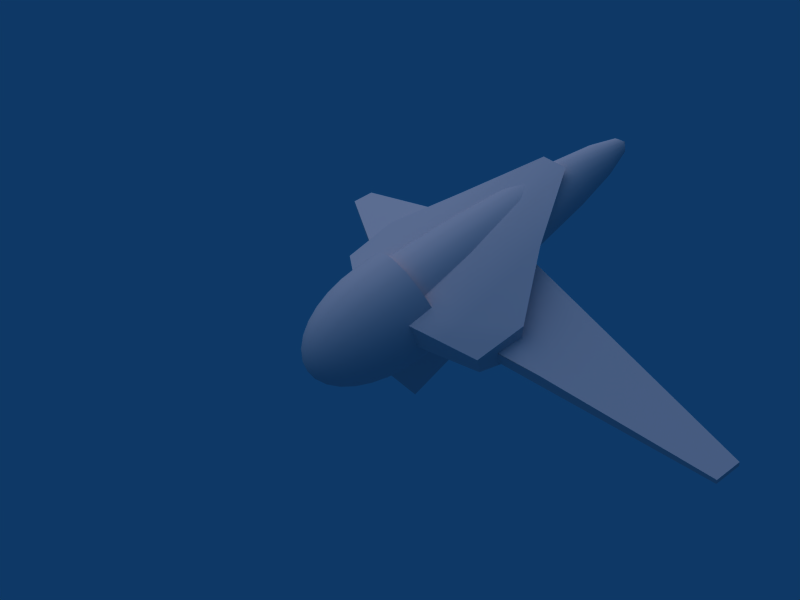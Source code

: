# Source: Banshee.blend  (saved by Blender 2.49.2; exported with 4.5.12 LTS)
import bpy
from mathutils import Matrix  # noqa: F401  (used for matrix-valued properties, if any)

bpy.ops.wm.read_factory_settings(use_empty=True)
scene = bpy.context.scene
scene.name = 'Scene'

# ---- collections
col_collection_1 = bpy.data.collections.new('Collection 1'); scene.collection.children.link(col_collection_1)

# ---- materials (node trees are filled in below, after node groups)
mat_bansheepylon = bpy.data.materials.new('BansheePylon')
mat_bansheepylon.alpha_threshold = 0.0
mat_bansheepylon.diffuse_color = (0.9722, 0.8, 0.8, 1.0)
mat_bansheepylon.roughness = 0.5
mat_bansheepylon.specular_intensity = 0.3837
mat_bansheepylon.line_color = (0.0, 0.0, 0.0, 1.0)
mat_bansheebody = bpy.data.materials.new('BansheeBody')
mat_bansheebody.alpha_threshold = 0.0
mat_bansheebody.diffuse_color = (0.9722, 0.8, 0.8, 1.0)
mat_bansheebody.roughness = 0.5
mat_bansheebody.specular_intensity = 0.3837
mat_bansheebody.line_color = (0.0, 0.0, 0.0, 1.0)
mat_bansheewings = bpy.data.materials.new('BansheeWings')
mat_bansheewings.alpha_threshold = 0.0
mat_bansheewings.diffuse_color = (0.9722, 0.8, 0.8, 1.0)
mat_bansheewings.roughness = 0.5
mat_bansheewings.specular_intensity = 0.3837
mat_bansheewings.line_color = (0.0, 0.0, 0.0, 1.0)

# ---- material node trees

# ---- world
world_world = bpy.data.worlds.new('World'); scene.world = world_world
world_world.color = (0.05656, 0.2208, 0.4)
world_world.use_sun_shadow = False
world_world.sun_shadow_jitter_overblur = 0.0
world_world.cycles.sampling_method = 'MANUAL'
world_world.cycles.sample_map_resolution = 256

# ---- cameras
cam_camera_002 = bpy.data.cameras.new('Camera.002')
cam_camera_002.passepartout_alpha = 0.2
cam_camera_002.clip_end = 100.0
cam_camera_002.lens = 35.0
cam_camera_002.show_passepartout = False
cam_camera_002.show_safe_areas = True
cam_camera_002.dof.focus_distance = 0.0
cam_camera_002.dof.aperture_fstop = 128.0

# ---- lights
light_lamp_001 = bpy.data.lights.new('Lamp.001', 'SUN')
light_lamp_001.transmission_factor = 0.0
light_lamp_001.angle = 1.571
light_lamp_001.energy = 1.0
light_lamp_001.shadow_buffer_clip_start = 0.5
light_lamp_001.shadow_soft_size = 1.0
light_lamp_001.shadow_cascade_max_distance = 1000.0
light_lamp_001.cycles.use_multiple_importance_sampling = False

# ---- meshes
me_bansheepylon = bpy.data.meshes.new('BansheePylon')
me_bansheepylon.from_pydata([(-0.2351, -0.08309, -0.6516), (-0.03137, -0.9241, -0.2912), (0.03137, -0.9241, -0.2912), (0.2351, -0.08309, -0.6516), (-0.06317, -0.08309, 0.635), (-0.03137, -0.7656, 0.1186), (0.03137, -0.7656, 0.1186), (0.06317, -0.08309, 0.635), (-0.03137, -0.9241, -0.2912), (-0.03137, -0.9241, -0.2912), (-0.03137, -0.7656, 0.1186), (-0.03137, -0.7656, 0.1186), (0.03137, -0.7656, 0.1186), (0.03137, -0.7656, 0.1186), (0.03137, -0.9241, -0.2912), (0.06317, -0.08309, 0.635), (0.06317, -0.08309, 0.635), (0.2351, -0.08309, -0.6516), (0.2351, -0.08309, -0.6516), (-0.2351, -0.08309, -0.6516), (0.03137, -0.9241, -0.2912), (-0.06317, -0.08309, 0.635), (-0.2351, -0.08309, -0.6516), (-0.06317, -0.08309, 0.635)], [], [(4, 0, 3), (4, 3, 7), (2, 18, 6), (6, 18, 16), (1, 13, 5), (1, 14, 13), (22, 11, 23), (22, 9, 11), (21, 12, 15), (21, 10, 12), (19, 20, 8), (19, 17, 20)])
me_bansheepylon.polygons.foreach_set('use_smooth', [True] * 12)
_uv = me_bansheepylon.uv_layers.new(name='UVTex')
_uv.uv.foreach_set('vector', [0.6266, 0.828, 0.04059, 0.9063, 0.04059, 0.6922, 0.6266, 0.828, 0.04059, 0.6922, 0.6266, 0.7488, 0.9699, 0.235, 0.5148, 0.03094, 0.8819, 0.4515, 0.8819, 0.4515, 0.5148, 0.03094, 0.5148, 0.7217, 0.9701, 0.7901, 0.9413, 0.9919, 0.9701, 0.9919, 0.9701, 0.7901, 0.9413, 0.7901, 0.9413, 0.9919, 0.5148, 0.03094, 0.1478, 0.4515, 0.5148, 0.7217, 0.5148, 0.03094, 0.0597, 0.235, 0.1478, 0.4515, 0.4003, 0.9276, 0.01375, 0.9785, 0.4015, 0.9848, 0.4003, 0.9276, 0.0125, 0.9276, 0.01375, 0.9785, 0.9413, 0.9932, 0.5461, 0.8781, 0.5461, 0.9331, 0.9413, 0.9932, 0.9413, 0.7901, 0.5461, 0.8781])
me_bansheepylon.materials.append(mat_bansheepylon)
me_bansheepylon.use_remesh_preserve_volume = False
me_bansheepylon.use_remesh_preserve_attributes = False
me_bansheepylon.use_mirror_vertex_groups = False
me_bansheepylon.update()
me_bansheebody = bpy.data.meshes.new('BansheeBody')
me_bansheebody.from_pydata([(-0.07088, 0.2575, 1.928), (-0.3326, -0.0947, -0.7093), (-0.0721, -0.1647, -1.008), (-0.1414, -0.1877, -0.9635), (-0.2053, -0.2052, -0.8943), (-0.2613, -0.2164, -0.8027), (-0.3073, -0.2209, -0.6925), (-0.3414, -0.2185, -0.5676), (-0.3625, -0.2093, -0.4331), (-0.3696, -0.1937, -0.2939), (-0.368, -0.1694, -0.1171), (-0.3101, -0.1555, -0.1934), (-0.2791, -0.06021, 0.4229), (-0.2373, 0.02932, 0.9623), (-0.1865, 0.1096, 1.404), (-0.1284, 0.1776, 1.731), (-0.06548, 0.2306, 1.931), (-0.05012, 0.2078, 1.934), (-0.09831, 0.1329, 1.737), (-0.1427, 0.0447, 1.413), (-0.1817, -0.0533, 0.9733), (-0.2136, -0.1574, 0.4358), (-0.2373, -0.2635, -0.179), (-0.2817, -0.2975, -0.09997), (-0.2828, -0.3223, -0.2768), (-0.2774, -0.3355, -0.4162), (-0.2613, -0.3373, -0.5518), (-0.2352, -0.3278, -0.6782), (-0.2, -0.3073, -0.7906), (-0.1571, -0.2766, -0.8847), (-0.1082, -0.2369, -0.9569), (-0.05518, -0.1898, -1.004), (-0.02986, -0.2065, -1.002), (-0.05858, -0.2698, -0.9525), (-0.08504, -0.3244, -0.8783), (-0.1082, -0.3681, -0.7825), (-0.1273, -0.3993, -0.6686), (-0.1414, -0.4167, -0.5412), (-0.1501, -0.4197, -0.405), (-0.1531, -0.4083, -0.2653), (-0.1524, -0.3831, -0.08855), (-0.1284, -0.3356, -0.1694), (-0.1156, -0.2223, 0.4445), (-0.09831, -0.1085, 0.9806), (-0.07724, 0.001326, 1.418), (-0.0532, 0.103, 1.741), (-0.02712, 0.1926, 1.936), (8.583e-08, 0.1872, 1.937), (2.481e-08, 0.0925, 1.743), (1.78e-09, -0.0139, 1.42), (-5.066e-08, -0.1279, 0.9832), (-7.654e-09, -0.2451, 0.4475), (-8.531e-08, -0.3609, -0.166), (-8.134e-08, -0.4132, -0.08454), (-2.051e-07, -0.4384, -0.2613), (-1.683e-07, -0.4493, -0.401), (-1.668e-07, -0.4446, -0.5375), (-1.049e-07, -0.4244, -0.6653), (-1.729e-07, -0.3894, -0.7796), (-1.262e-07, -0.3412, -0.8761), (-1.254e-07, -0.2814, -0.951), (-8.978e-08, -0.2124, -1.001), (0.02986, -0.2065, -1.002), (0.05858, -0.2698, -0.9525), (0.08504, -0.3244, -0.8783), (0.1082, -0.3681, -0.7825), (0.1273, -0.3993, -0.6686), (0.1414, -0.4167, -0.5412), (0.1501, -0.4197, -0.405), (0.1531, -0.4083, -0.2653), (0.1524, -0.3831, -0.08855), (0.1284, -0.3356, -0.1694), (0.1156, -0.2223, 0.4445), (0.09831, -0.1085, 0.9806), (0.07724, 0.001326, 1.418), (0.0532, 0.103, 1.741), (0.02712, 0.1926, 1.936), (0.05012, 0.2078, 1.934), (0.09831, 0.1329, 1.737), (0.1427, 0.0447, 1.413), (0.1817, -0.0533, 0.9733), (0.2136, -0.1574, 0.4358), (0.2373, -0.2635, -0.179), (0.2817, -0.2975, -0.09997), (0.2828, -0.3223, -0.2768), (0.2774, -0.3355, -0.4162), (0.2613, -0.3373, -0.5518), (0.2352, -0.3278, -0.6782), (0.2, -0.3073, -0.7906), (0.1571, -0.2766, -0.8847), (0.1082, -0.2369, -0.9569), (0.05518, -0.1898, -1.004), (0.0721, -0.1647, -1.008), (0.1414, -0.1877, -0.9635), (0.2053, -0.2052, -0.8943), (0.2613, -0.2164, -0.8027), (0.3073, -0.2209, -0.6925), (0.3414, -0.2185, -0.5676), (0.3625, -0.2093, -0.4331), (0.3696, -0.1937, -0.2939), (0.368, -0.1694, -0.1171), (0.3101, -0.1555, -0.1934), (0.2791, -0.06021, 0.4229), (0.2373, 0.02932, 0.9623), (0.1865, 0.1096, 1.404), (0.1284, 0.1776, 1.731), (0.06548, 0.2306, 1.931), (0.07088, 0.2575, 1.928), (0.139, 0.2303, 1.724), (0.2018, 0.1862, 1.394), (0.2569, 0.1268, 0.9493), (0.3021, 0.05438, 0.4077), (0.3356, -0.02821, -0.2103), (0.3983, -0.01835, -0.1372), (0.4, -0.04197, -0.3142), (0.3923, -0.06048, -0.4529), (0.3696, -0.07829, -0.5863), (0.3326, -0.0947, -0.7093), (0.2828, -0.1091, -0.8171), (0.2222, -0.1209, -0.9055), (0.1531, -0.1297, -0.9712), (0.07804, -0.1351, -1.012), (0.0721, -0.1055, -1.016), (0.1414, -0.0716, -0.979), (0.2053, -0.03659, -0.9168), (0.2613, -0.001797, -0.8314), (0.3073, 0.03146, -0.7261), (0.3414, 0.06189, -0.6051), (0.3625, 0.08833, -0.4728), (0.3696, 0.1098, -0.3344), (0.368, 0.1327, -0.1574), (0.3101, 0.09911, -0.2272), (0.2791, 0.169, 0.3924), (0.2373, 0.2242, 0.9364), (0.1865, 0.2627, 1.384), (0.1284, 0.2831, 1.717), (0.06548, 0.2844, 1.924), (0.05012, 0.3072, 1.921), (0.09831, 0.3278, 1.711), (0.1427, 0.3277, 1.375), (0.1817, 0.3068, 0.9254), (0.2136, 0.2661, 0.3795), (0.2373, 0.2071, -0.2416), (0.2817, 0.2608, -0.1745), (0.2828, 0.2384, -0.3516), (0.2774, 0.2145, -0.4896), (0.2613, 0.1807, -0.6209), (0.2352, 0.1384, -0.7404), (0.2, 0.08916, -0.8435), (0.1571, 0.03487, -0.9263), (0.1082, -0.02237, -0.9855), (0.05518, -0.08037, -1.019), (0.02986, -0.0636, -1.021), (0.05858, 0.01052, -0.9899), (0.08504, 0.08262, -0.9327), (0.1082, 0.1499, -0.8516), (0.1273, 0.2099, -0.7499), (0.1414, 0.2601, -0.6315), (0.1501, 0.2988, -0.5009), (0.1531, 0.3243, -0.3631), (0.1524, 0.3464, -0.1859), (0.1284, 0.2792, -0.2512), (0.1156, 0.331, 0.3709), (0.09831, 0.362, 0.918), (0.07724, 0.371, 1.369), (0.0532, 0.3576, 1.707), (0.02712, 0.3224, 1.919), (9.124e-08, 0.3278, 1.918), (1.006e-07, 0.3681, 1.706), (9.381e-08, 0.3863, 1.367), (1.009e-07, 0.3814, 0.9155), (7.896e-08, 0.3538, 0.3678), (9.875e-08, 0.3045, -0.2546), (6.39e-08, 0.3765, -0.1899), (5.714e-08, 0.3545, -0.3671), (4.629e-08, 0.3284, -0.5048), (2.394e-08, 0.288, -0.6352), (-9.515e-09, 0.235, -0.7533), (-6.019e-09, 0.1713, -0.8545), (-1.889e-08, 0.09939, -0.9349), (-3.595e-08, 0.02207, -0.9915), (-3.614e-08, -0.05771, -1.022), (-0.02986, -0.0636, -1.021), (-0.05858, 0.01052, -0.9899), (-0.08504, 0.08262, -0.9327), (-0.1082, 0.1499, -0.8516), (-0.1273, 0.2099, -0.7499), (-0.1414, 0.2601, -0.6315), (-0.1501, 0.2988, -0.5009), (-0.1531, 0.3243, -0.3631), (-0.1524, 0.3464, -0.1859), (-0.1284, 0.2792, -0.2512), (-0.1156, 0.331, 0.3709), (-0.09831, 0.362, 0.918), (-0.07724, 0.371, 1.369), (-0.0532, 0.3576, 1.707), (-0.02712, 0.3224, 1.919), (1.352e-07, 0.2667, 1.996), (-0.05012, 0.3072, 1.921), (-0.09831, 0.3278, 1.711), (-0.1427, 0.3277, 1.375), (-0.1817, 0.3068, 0.9254), (-0.2136, 0.2661, 0.3795), (-0.2373, 0.2071, -0.2416), (-0.2817, 0.2608, -0.1745), (-0.2828, 0.2384, -0.3516), (-0.2774, 0.2145, -0.4896), (-0.2613, 0.1807, -0.6209), (-0.2352, 0.1384, -0.7404), (-0.2, 0.08916, -0.8435), (-0.1571, 0.03487, -0.9263), (-0.1082, -0.02237, -0.9855), (-0.05518, -0.08037, -1.019), (-0.0721, -0.1055, -1.016), (-0.1414, -0.0716, -0.979), (-0.2053, -0.03659, -0.9168), (-0.2613, -0.001797, -0.8314), (-0.3073, 0.03146, -0.7261), (-0.3414, 0.06189, -0.6051), (-0.3625, 0.08833, -0.4728), (-0.3696, 0.1098, -0.3344), (-0.368, 0.1327, -0.1574), (-0.3101, 0.09911, -0.2272), (-0.2791, 0.169, 0.3924), (-0.2373, 0.2242, 0.9364), (-0.1865, 0.2627, 1.384), (-0.1284, 0.2831, 1.717), (-0.06548, 0.2844, 1.924), (-0.139, 0.2303, 1.724), (-0.2018, 0.1862, 1.394), (-0.2569, 0.1268, 0.9493), (-0.3021, 0.05438, 0.4077), (-0.3356, -0.02821, -0.2103), (-0.3983, -0.01835, -0.1372), (-0.4, -0.04197, -0.3142), (-0.3923, -0.06048, -0.4529), (-0.3696, -0.07829, -0.5863), (-0.2828, -0.1091, -0.8171), (-0.2222, -0.1209, -0.9055), (-0.1531, -0.1297, -0.9712), (-0.07804, -0.1351, -1.012), (-5.807e-08, -0.1369, -1.025), (-0.368, -0.1694, -0.1171), (-0.2817, -0.2975, -0.09997), (-0.1524, -0.3831, -0.08855), (-8.134e-08, -0.4132, -0.08454), (0.1524, -0.3831, -0.08855), (0.2817, -0.2975, -0.09997), (0.368, -0.1694, -0.1171), (0.3983, -0.01835, -0.1372), (0.368, 0.1327, -0.1574), (0.2817, 0.2608, -0.1745), (0.1524, 0.3464, -0.1859), (6.39e-08, 0.3765, -0.1899), (-0.1524, 0.3464, -0.1859), (-0.2817, 0.2608, -0.1745), (-0.368, 0.1327, -0.1574), (-0.3983, -0.01835, -0.1372), (-0.3101, -0.1555, -0.1934), (-0.2373, -0.2635, -0.179), (-0.1284, -0.3356, -0.1694), (-8.531e-08, -0.3609, -0.166), (0.1284, -0.3356, -0.1694), (0.2373, -0.2635, -0.179), (0.3101, -0.1555, -0.1934), (0.3356, -0.02821, -0.2103), (0.3101, 0.09911, -0.2272), (0.2373, 0.2071, -0.2416), (0.1284, 0.2792, -0.2512), (9.875e-08, 0.3045, -0.2546), (-0.1284, 0.2792, -0.2512), (-0.2373, 0.2071, -0.2416), (-0.3101, 0.09911, -0.2272), (-0.3356, -0.02821, -0.2103)], [], [(197, 0, 16), (16, 0, 228, 15), (15, 228, 229, 14), (14, 229, 230, 13), (13, 230, 231, 12), (12, 231, 273, 11), (258, 232, 257, 10), (242, 233, 234, 9), (9, 234, 235, 8), (8, 235, 236, 7), (7, 236, 1, 6), (6, 1, 237, 5), (5, 237, 238, 4), (4, 238, 239, 3), (3, 239, 240, 2), (240, 241, 2), (2, 241, 31), (30, 3, 2, 31), (29, 4, 3, 30), (28, 5, 4, 29), (27, 6, 5, 28), (26, 7, 6, 27), (25, 8, 7, 26), (24, 9, 8, 25), (243, 242, 9, 24), (259, 258, 10, 23), (21, 12, 11, 22), (20, 13, 12, 21), (19, 14, 13, 20), (18, 15, 14, 19), (17, 16, 15, 18), (197, 16, 17), (197, 17, 46), (46, 17, 18, 45), (45, 18, 19, 44), (44, 19, 20, 43), (43, 20, 21, 42), (42, 21, 22, 260), (41, 259, 23, 244), (40, 243, 24, 39), (39, 24, 25, 38), (38, 25, 26, 37), (37, 26, 27, 36), (36, 27, 28, 35), (35, 28, 29, 34), (34, 29, 30, 33), (33, 30, 31, 32), (31, 241, 32), (32, 241, 61), (60, 33, 32, 61), (59, 34, 33, 60), (58, 35, 34, 59), (57, 36, 35, 58), (56, 37, 36, 57), (55, 38, 37, 56), (54, 39, 38, 55), (245, 40, 39, 54), (261, 41, 244, 53), (51, 42, 260, 52), (50, 43, 42, 51), (49, 44, 43, 50), (48, 45, 44, 49), (47, 46, 45, 48), (197, 46, 47), (197, 47, 76), (76, 47, 48, 75), (75, 48, 49, 74), (74, 49, 50, 73), (73, 50, 51, 72), (72, 51, 52, 262), (71, 261, 53, 246), (70, 245, 54, 69), (69, 54, 55, 68), (68, 55, 56, 67), (67, 56, 57, 66), (66, 57, 58, 65), (65, 58, 59, 64), (64, 59, 60, 63), (63, 60, 61, 62), (61, 241, 62), (62, 241, 91), (90, 63, 62, 91), (89, 64, 63, 90), (88, 65, 64, 89), (87, 66, 65, 88), (86, 67, 66, 87), (85, 68, 67, 86), (84, 69, 68, 85), (247, 70, 69, 84), (263, 71, 246, 83), (81, 72, 262, 82), (80, 73, 72, 81), (79, 74, 73, 80), (78, 75, 74, 79), (77, 76, 75, 78), (197, 76, 77), (197, 77, 106), (106, 77, 78, 105), (105, 78, 79, 104), (104, 79, 80, 103), (103, 80, 81, 102), (102, 81, 82, 264), (101, 263, 83, 248), (100, 247, 84, 99), (99, 84, 85, 98), (98, 85, 86, 97), (97, 86, 87, 96), (96, 87, 88, 95), (95, 88, 89, 94), (94, 89, 90, 93), (93, 90, 91, 92), (91, 241, 92), (92, 241, 121), (120, 93, 92, 121), (119, 94, 93, 120), (118, 95, 94, 119), (117, 96, 95, 118), (116, 97, 96, 117), (115, 98, 97, 116), (114, 99, 98, 115), (249, 100, 99, 114), (265, 101, 248, 113), (111, 102, 264, 112), (110, 103, 102, 111), (109, 104, 103, 110), (108, 105, 104, 109), (107, 106, 105, 108), (197, 106, 107), (197, 107, 136), (136, 107, 108, 135), (135, 108, 109, 134), (134, 109, 110, 133), (133, 110, 111, 132), (132, 111, 112, 266), (131, 265, 113, 250), (130, 249, 114, 129), (129, 114, 115, 128), (128, 115, 116, 127), (127, 116, 117, 126), (126, 117, 118, 125), (125, 118, 119, 124), (124, 119, 120, 123), (123, 120, 121, 122), (121, 241, 122), (122, 241, 151), (150, 123, 122, 151), (149, 124, 123, 150), (148, 125, 124, 149), (147, 126, 125, 148), (146, 127, 126, 147), (145, 128, 127, 146), (144, 129, 128, 145), (251, 130, 129, 144), (267, 131, 250, 143), (141, 132, 266, 142), (140, 133, 132, 141), (139, 134, 133, 140), (138, 135, 134, 139), (137, 136, 135, 138), (197, 136, 137), (197, 137, 166), (166, 137, 138, 165), (165, 138, 139, 164), (164, 139, 140, 163), (163, 140, 141, 162), (162, 141, 142, 268), (161, 267, 143, 252), (160, 251, 144, 159), (159, 144, 145, 158), (158, 145, 146, 157), (157, 146, 147, 156), (156, 147, 148, 155), (155, 148, 149, 154), (154, 149, 150, 153), (153, 150, 151, 152), (151, 241, 152), (152, 241, 181), (180, 153, 152, 181), (179, 154, 153, 180), (178, 155, 154, 179), (177, 156, 155, 178), (176, 157, 156, 177), (175, 158, 157, 176), (174, 159, 158, 175), (253, 160, 159, 174), (269, 161, 252, 173), (171, 162, 268, 172), (170, 163, 162, 171), (169, 164, 163, 170), (168, 165, 164, 169), (167, 166, 165, 168), (197, 166, 167), (197, 167, 196), (196, 167, 168, 195), (195, 168, 169, 194), (194, 169, 170, 193), (193, 170, 171, 192), (192, 171, 172, 270), (191, 269, 173, 254), (190, 253, 174, 189), (189, 174, 175, 188), (188, 175, 176, 187), (187, 176, 177, 186), (186, 177, 178, 185), (185, 178, 179, 184), (184, 179, 180, 183), (183, 180, 181, 182), (181, 241, 182), (182, 241, 212), (211, 183, 182, 212), (210, 184, 183, 211), (209, 185, 184, 210), (208, 186, 185, 209), (207, 187, 186, 208), (206, 188, 187, 207), (205, 189, 188, 206), (255, 190, 189, 205), (271, 191, 254, 204), (202, 192, 270, 203), (201, 193, 192, 202), (200, 194, 193, 201), (199, 195, 194, 200), (198, 196, 195, 199), (197, 196, 198), (197, 198, 227), (227, 198, 199, 226), (226, 199, 200, 225), (225, 200, 201, 224), (224, 201, 202, 223), (223, 202, 203, 272), (222, 271, 204, 256), (221, 255, 205, 220), (220, 205, 206, 219), (219, 206, 207, 218), (218, 207, 208, 217), (217, 208, 209, 216), (216, 209, 210, 215), (215, 210, 211, 214), (214, 211, 212, 213), (212, 241, 213), (213, 241, 240), (239, 214, 213, 240), (238, 215, 214, 239), (237, 216, 215, 238), (1, 217, 216, 237), (236, 218, 217, 1), (235, 219, 218, 236), (234, 220, 219, 235), (233, 221, 220, 234), (232, 222, 256, 257), (231, 223, 272, 273), (230, 224, 223, 231), (229, 225, 224, 230), (228, 226, 225, 229), (0, 227, 226, 228), (227, 0, 197)])
me_bansheebody.polygons.foreach_set('use_smooth', [True] * 256)
_uv = me_bansheebody.uv_layers.new(name='UVTex')
_uv.uv.foreach_set('vector', [0.1796, 0.7138, 0.1795, 0.6834, 0.1871, 0.6841, 0.1871, 0.6841, 0.1795, 0.6834, 0.1798, 0.6243, 0.1957, 0.6252, 0.1957, 0.6252, 0.1798, 0.6243, 0.18, 0.5236, 0.2041, 0.5245, 0.2041, 0.5245, 0.18, 0.5236, 0.1809, 0.3849, 0.2121, 0.3857, 0.2121, 0.3857, 0.1809, 0.3849, 0.1824, 0.2138, 0.2195, 0.2147, 0.2195, 0.2147, 0.1824, 0.2138, 0.1847, 0.01616, 0.2265, 0.01717, 0.4741, 0.893, 0.4777, 0.8646, 0.4989, 0.8646, 0.4946, 0.8983, 0.8387, 0.9937, 0.7888, 0.9937, 0.7922, 0.9393, 0.8366, 0.9397, 0.8366, 0.9397, 0.7922, 0.9393, 0.7947, 0.901, 0.835, 0.9015, 0.835, 0.9015, 0.7947, 0.901, 0.7971, 0.8665, 0.833, 0.8663, 0.833, 0.8663, 0.7971, 0.8665, 0.7989, 0.8351, 0.8303, 0.8345, 0.8303, 0.8345, 0.7989, 0.8351, 0.8007, 0.807, 0.8268, 0.8059, 0.8268, 0.8059, 0.8007, 0.807, 0.8023, 0.7817, 0.8228, 0.7805, 0.8228, 0.7805, 0.8023, 0.7817, 0.8037, 0.759, 0.8183, 0.7578, 0.8183, 0.7578, 0.8037, 0.759, 0.8051, 0.7374, 0.813, 0.7367, 0.8051, 0.7374, 0.8064, 0.715, 0.813, 0.7367, 0.813, 0.7367, 0.8064, 0.715, 0.8204, 0.7332, 0.8325, 0.7525, 0.8183, 0.7578, 0.813, 0.7367, 0.8204, 0.7332, 0.8433, 0.7744, 0.8228, 0.7805, 0.8183, 0.7578, 0.8325, 0.7525, 0.8529, 0.7998, 0.8268, 0.8059, 0.8228, 0.7805, 0.8433, 0.7744, 0.8619, 0.8285, 0.8303, 0.8345, 0.8268, 0.8059, 0.8529, 0.7998, 0.8695, 0.861, 0.833, 0.8663, 0.8303, 0.8345, 0.8619, 0.8285, 0.8758, 0.8969, 0.835, 0.9015, 0.833, 0.8663, 0.8695, 0.861, 0.8812, 0.9359, 0.8366, 0.9397, 0.835, 0.9015, 0.8758, 0.8969, 0.8877, 0.9894, 0.8387, 0.9937, 0.8366, 0.9397, 0.8812, 0.9359, 0.4635, 0.9197, 0.4741, 0.893, 0.4946, 0.8983, 0.482, 0.9299, 0.2565, 0.2166, 0.2195, 0.2147, 0.2265, 0.01717, 0.2682, 0.01918, 0.2433, 0.388, 0.2121, 0.3857, 0.2195, 0.2147, 0.2565, 0.2166, 0.2281, 0.527, 0.2041, 0.5245, 0.2121, 0.3857, 0.2433, 0.388, 0.2116, 0.6278, 0.1957, 0.6252, 0.2041, 0.5245, 0.2281, 0.527, 0.1946, 0.6864, 0.1871, 0.6841, 0.1957, 0.6252, 0.2116, 0.6278, 0.1796, 0.7138, 0.1871, 0.6841, 0.1946, 0.6864, 0.1796, 0.7138, 0.1946, 0.6864, 0.202, 0.6903, 0.202, 0.6903, 0.1946, 0.6864, 0.2116, 0.6278, 0.2275, 0.6321, 0.2275, 0.6321, 0.2116, 0.6278, 0.2281, 0.527, 0.2522, 0.531, 0.2522, 0.531, 0.2281, 0.527, 0.2433, 0.388, 0.2745, 0.3915, 0.2745, 0.3915, 0.2433, 0.388, 0.2565, 0.2166, 0.2937, 0.2197, 0.2937, 0.2197, 0.2565, 0.2166, 0.2682, 0.01918, 0.3099, 0.02215, 0.4465, 0.9428, 0.4635, 0.9197, 0.482, 0.9299, 0.4619, 0.9574, 0.936, 0.9818, 0.8877, 0.9894, 0.8812, 0.9359, 0.9265, 0.9283, 0.9265, 0.9283, 0.8812, 0.9359, 0.8758, 0.8969, 0.9179, 0.888, 0.9179, 0.888, 0.8758, 0.8969, 0.8695, 0.861, 0.9071, 0.8507, 0.9071, 0.8507, 0.8695, 0.861, 0.8619, 0.8285, 0.8942, 0.817, 0.8942, 0.817, 0.8619, 0.8285, 0.8529, 0.7998, 0.8795, 0.7875, 0.8795, 0.7875, 0.8529, 0.7998, 0.8433, 0.7744, 0.8627, 0.7629, 0.8627, 0.7629, 0.8433, 0.7744, 0.8325, 0.7525, 0.8453, 0.7428, 0.8453, 0.7428, 0.8325, 0.7525, 0.8204, 0.7332, 0.8265, 0.7272, 0.8204, 0.7332, 0.8064, 0.715, 0.8265, 0.7272, 0.8265, 0.7272, 0.8064, 0.715, 0.8305, 0.7189, 0.8555, 0.7284, 0.8453, 0.7428, 0.8265, 0.7272, 0.8305, 0.7189, 0.8815, 0.7443, 0.8627, 0.7629, 0.8453, 0.7428, 0.8555, 0.7284, 0.9062, 0.7685, 0.8795, 0.7875, 0.8627, 0.7629, 0.8815, 0.7443, 0.9282, 0.7992, 0.8942, 0.817, 0.8795, 0.7875, 0.9062, 0.7685, 0.9469, 0.8352, 0.9071, 0.8507, 0.8942, 0.817, 0.9282, 0.7992, 0.9616, 0.8752, 0.9179, 0.888, 0.9071, 0.8507, 0.9469, 0.8352, 0.9733, 0.9178, 0.9265, 0.9283, 0.9179, 0.888, 0.9616, 0.8752, 0.9837, 0.9726, 0.936, 0.9818, 0.9265, 0.9283, 0.9733, 0.9178, 0.4243, 0.9609, 0.4465, 0.9428, 0.4619, 0.9574, 0.4355, 0.9789, 0.3308, 0.2238, 0.2937, 0.2197, 0.3099, 0.02215, 0.3514, 0.02603, 0.3059, 0.3964, 0.2745, 0.3915, 0.2937, 0.2197, 0.3308, 0.2238, 0.2763, 0.5367, 0.2522, 0.531, 0.2745, 0.3915, 0.3059, 0.3964, 0.2431, 0.6382, 0.2275, 0.6321, 0.2522, 0.531, 0.2763, 0.5367, 0.209, 0.6962, 0.202, 0.6903, 0.2275, 0.6321, 0.2431, 0.6382, 0.1796, 0.7138, 0.202, 0.6903, 0.209, 0.6962, 0.5066, 0.7138, 0.4776, 0.6954, 0.4848, 0.6897, 0.4848, 0.6897, 0.4776, 0.6954, 0.445, 0.6366, 0.4607, 0.6309, 0.4607, 0.6309, 0.445, 0.6366, 0.4142, 0.5343, 0.4384, 0.5293, 0.4384, 0.5293, 0.4142, 0.5343, 0.388, 0.3934, 0.4195, 0.3893, 0.4195, 0.3893, 0.388, 0.3934, 0.3673, 0.2202, 0.4045, 0.217, 0.4045, 0.217, 0.3673, 0.2202, 0.3514, 0.02201, 0.393, 0.01913, 0.5514, 0.9428, 0.5736, 0.9609, 0.5623, 0.9789, 0.536, 0.9574, 0.0639, 0.9709, 0.01672, 0.9559, 0.03444, 0.9018, 0.07968, 0.9177, 0.07968, 0.9177, 0.03444, 0.9018, 0.05044, 0.8606, 0.0932, 0.8786, 0.0932, 0.8786, 0.05044, 0.8606, 0.07004, 0.8218, 0.1086, 0.8424, 0.1086, 0.8424, 0.07004, 0.8218, 0.09351, 0.7871, 0.126, 0.8103, 0.126, 0.8103, 0.09351, 0.7871, 0.1208, 0.7598, 0.1446, 0.7828, 0.1446, 0.7828, 0.1208, 0.7598, 0.1486, 0.7401, 0.1641, 0.7605, 0.1641, 0.7605, 0.1486, 0.7401, 0.1757, 0.7278, 0.1839, 0.743, 0.1839, 0.743, 0.1757, 0.7278, 0.2013, 0.7214, 0.2042, 0.73, 0.2013, 0.7214, 0.2254, 0.7204, 0.2042, 0.73, 0.2042, 0.73, 0.2254, 0.7204, 0.2095, 0.7367, 0.1954, 0.7541, 0.1839, 0.743, 0.2042, 0.73, 0.2095, 0.7367, 0.182, 0.7744, 0.1641, 0.7605, 0.1839, 0.743, 0.1954, 0.7541, 0.169, 0.7982, 0.1446, 0.7828, 0.1641, 0.7605, 0.182, 0.7744, 0.1567, 0.826, 0.126, 0.8103, 0.1446, 0.7828, 0.169, 0.7982, 0.1451, 0.8575, 0.1086, 0.8424, 0.126, 0.8103, 0.1567, 0.826, 0.1344, 0.8925, 0.0932, 0.8786, 0.1086, 0.8424, 0.1451, 0.8575, 0.1241, 0.9307, 0.07968, 0.9177, 0.0932, 0.8786, 0.1344, 0.8925, 0.1116, 0.9837, 0.0639, 0.9709, 0.07968, 0.9177, 0.1241, 0.9307, 0.5344, 0.9197, 0.5514, 0.9428, 0.536, 0.9574, 0.5159, 0.9299, 0.4417, 0.2148, 0.4045, 0.217, 0.393, 0.01913, 0.4348, 0.01716, 0.4508, 0.3864, 0.4195, 0.3893, 0.4045, 0.217, 0.4417, 0.2148, 0.4626, 0.5258, 0.4384, 0.5293, 0.4195, 0.3893, 0.4508, 0.3864, 0.4767, 0.627, 0.4607, 0.6309, 0.4384, 0.5293, 0.4626, 0.5258, 0.4923, 0.686, 0.4848, 0.6897, 0.4607, 0.6309, 0.4767, 0.627, 0.5066, 0.7138, 0.4848, 0.6897, 0.4923, 0.686, 0.5066, 0.7138, 0.4923, 0.686, 0.4999, 0.6839, 0.4999, 0.6839, 0.4923, 0.686, 0.4767, 0.627, 0.4927, 0.6247, 0.4927, 0.6247, 0.4767, 0.627, 0.4626, 0.5258, 0.4867, 0.5239, 0.4867, 0.5239, 0.4626, 0.5258, 0.4508, 0.3864, 0.4821, 0.385, 0.4821, 0.385, 0.4508, 0.3864, 0.4417, 0.2148, 0.4788, 0.2138, 0.4788, 0.2138, 0.4417, 0.2148, 0.4348, 0.01716, 0.4765, 0.01616, 0.5238, 0.893, 0.5344, 0.9197, 0.5159, 0.9299, 0.5032, 0.8983, 0.16, 0.9931, 0.1116, 0.9837, 0.1241, 0.9307, 0.1681, 0.9401, 0.1681, 0.9401, 0.1241, 0.9307, 0.1344, 0.8925, 0.1745, 0.9018, 0.1745, 0.9018, 0.1344, 0.8925, 0.1451, 0.8575, 0.181, 0.8669, 0.181, 0.8669, 0.1451, 0.8575, 0.1567, 0.826, 0.1876, 0.8356, 0.1876, 0.8356, 0.1567, 0.826, 0.169, 0.7982, 0.1944, 0.8076, 0.1944, 0.8076, 0.169, 0.7982, 0.182, 0.7744, 0.2015, 0.783, 0.2015, 0.783, 0.182, 0.7744, 0.1954, 0.7541, 0.2086, 0.7611, 0.2086, 0.7611, 0.1954, 0.7541, 0.2095, 0.7367, 0.2164, 0.7409, 0.2095, 0.7367, 0.2254, 0.7204, 0.2164, 0.7409, 0.2164, 0.7409, 0.2254, 0.7204, 0.2241, 0.7426, 0.2229, 0.764, 0.2086, 0.7611, 0.2164, 0.7409, 0.2241, 0.7426, 0.2216, 0.7867, 0.2015, 0.783, 0.2086, 0.7611, 0.2229, 0.764, 0.2202, 0.8118, 0.1944, 0.8076, 0.2015, 0.783, 0.2216, 0.7867, 0.2187, 0.84, 0.1876, 0.8356, 0.1944, 0.8076, 0.2202, 0.8118, 0.2167, 0.8716, 0.181, 0.8669, 0.1876, 0.8356, 0.2187, 0.84, 0.2147, 0.9062, 0.1745, 0.9018, 0.181, 0.8669, 0.2167, 0.8716, 0.2125, 0.9447, 0.1681, 0.9401, 0.1745, 0.9018, 0.2147, 0.9062, 0.2093, 0.9992, 0.16, 0.9931, 0.1681, 0.9401, 0.2125, 0.9447, 0.5201, 0.8646, 0.5238, 0.893, 0.5032, 0.8983, 0.4989, 0.8646, 0.5158, 0.2138, 0.4788, 0.2138, 0.4765, 0.01616, 0.5184, 0.01616, 0.5133, 0.3848, 0.4821, 0.385, 0.4788, 0.2138, 0.5158, 0.2138, 0.5108, 0.5236, 0.4867, 0.5239, 0.4821, 0.385, 0.5133, 0.3848, 0.5086, 0.6243, 0.4927, 0.6247, 0.4867, 0.5239, 0.5108, 0.5236, 0.5075, 0.6834, 0.4999, 0.6839, 0.4927, 0.6247, 0.5086, 0.6243, 0.5066, 0.7138, 0.4999, 0.6839, 0.5075, 0.6834, 0.5066, 0.7138, 0.5075, 0.6834, 0.515, 0.6844, 0.515, 0.6844, 0.5075, 0.6834, 0.5086, 0.6243, 0.5245, 0.6256, 0.5245, 0.6256, 0.5086, 0.6243, 0.5108, 0.5236, 0.5349, 0.5249, 0.5349, 0.5249, 0.5108, 0.5236, 0.5133, 0.3848, 0.5445, 0.386, 0.5445, 0.386, 0.5133, 0.3848, 0.5158, 0.2138, 0.5529, 0.2149, 0.5529, 0.2149, 0.5158, 0.2138, 0.5184, 0.01616, 0.5602, 0.01717, 0.5237, 0.8361, 0.5201, 0.8646, 0.4989, 0.8646, 0.5032, 0.8308, 0.2593, 0.9992, 0.2093, 0.9992, 0.2125, 0.9447, 0.2571, 0.945, 0.2571, 0.945, 0.2125, 0.9447, 0.2147, 0.9062, 0.2553, 0.9065, 0.2553, 0.9065, 0.2147, 0.9062, 0.2167, 0.8716, 0.2529, 0.871, 0.2529, 0.871, 0.2167, 0.8716, 0.2187, 0.84, 0.2499, 0.8391, 0.2499, 0.8391, 0.2187, 0.84, 0.2202, 0.8118, 0.2461, 0.8108, 0.2461, 0.8108, 0.2202, 0.8118, 0.2216, 0.7867, 0.242, 0.7855, 0.242, 0.7855, 0.2216, 0.7867, 0.2229, 0.764, 0.2374, 0.7628, 0.2374, 0.7628, 0.2229, 0.764, 0.2241, 0.7426, 0.232, 0.7418, 0.2241, 0.7426, 0.2254, 0.7204, 0.232, 0.7418, 0.232, 0.7418, 0.2254, 0.7204, 0.2393, 0.7384, 0.2513, 0.7574, 0.2374, 0.7628, 0.232, 0.7418, 0.2393, 0.7384, 0.2623, 0.779, 0.242, 0.7855, 0.2374, 0.7628, 0.2513, 0.7574, 0.2725, 0.8042, 0.2461, 0.8108, 0.242, 0.7855, 0.2623, 0.779, 0.2818, 0.8331, 0.2499, 0.8391, 0.2461, 0.8108, 0.2725, 0.8042, 0.2895, 0.8657, 0.2529, 0.871, 0.2499, 0.8391, 0.2818, 0.8331, 0.2961, 0.9016, 0.2553, 0.9065, 0.2529, 0.871, 0.2895, 0.8657, 0.302, 0.941, 0.2571, 0.945, 0.2553, 0.9065, 0.2961, 0.9016, 0.3087, 0.9949, 0.2593, 0.9992, 0.2571, 0.945, 0.302, 0.941, 0.5344, 0.8095, 0.5237, 0.8361, 0.5032, 0.8308, 0.5158, 0.7992, 0.59, 0.2171, 0.5529, 0.2149, 0.5602, 0.01717, 0.602, 0.01919, 0.5757, 0.3886, 0.5445, 0.386, 0.5529, 0.2149, 0.59, 0.2171, 0.559, 0.5278, 0.5349, 0.5249, 0.5445, 0.386, 0.5757, 0.3886, 0.5404, 0.6287, 0.5245, 0.6256, 0.5349, 0.5249, 0.559, 0.5278, 0.5224, 0.6869, 0.515, 0.6844, 0.5245, 0.6256, 0.5404, 0.6287, 0.5066, 0.7138, 0.515, 0.6844, 0.5224, 0.6869, 0.5066, 0.7138, 0.5224, 0.6869, 0.5295, 0.6911, 0.5295, 0.6911, 0.5224, 0.6869, 0.5404, 0.6287, 0.5562, 0.6335, 0.5562, 0.6335, 0.5404, 0.6287, 0.559, 0.5278, 0.5831, 0.5323, 0.5831, 0.5323, 0.559, 0.5278, 0.5757, 0.3886, 0.607, 0.3924, 0.607, 0.3924, 0.5757, 0.3886, 0.59, 0.2171, 0.6272, 0.2203, 0.6272, 0.2203, 0.59, 0.2171, 0.602, 0.01919, 0.6438, 0.0222, 0.5513, 0.7864, 0.5344, 0.8095, 0.5158, 0.7992, 0.536, 0.7718, 0.3573, 0.9872, 0.3087, 0.9949, 0.302, 0.941, 0.3475, 0.9331, 0.3475, 0.9331, 0.302, 0.941, 0.2961, 0.9016, 0.3385, 0.8925, 0.3385, 0.8925, 0.2961, 0.9016, 0.2895, 0.8657, 0.3274, 0.8549, 0.3274, 0.8549, 0.2895, 0.8657, 0.2818, 0.8331, 0.3141, 0.8211, 0.3141, 0.8211, 0.2818, 0.8331, 0.2725, 0.8042, 0.2985, 0.7919, 0.2985, 0.7919, 0.2725, 0.8042, 0.2623, 0.779, 0.2818, 0.7673, 0.2818, 0.7673, 0.2623, 0.779, 0.2513, 0.7574, 0.2639, 0.7476, 0.2639, 0.7476, 0.2513, 0.7574, 0.2393, 0.7384, 0.2453, 0.7324, 0.2393, 0.7384, 0.2254, 0.7204, 0.2453, 0.7324, 0.2453, 0.7324, 0.2254, 0.7204, 0.2491, 0.7243, 0.274, 0.7331, 0.2639, 0.7476, 0.2453, 0.7324, 0.2491, 0.7243, 0.2998, 0.7486, 0.2818, 0.7673, 0.2639, 0.7476, 0.274, 0.7331, 0.3254, 0.7719, 0.2985, 0.7919, 0.2818, 0.7673, 0.2998, 0.7486, 0.3477, 0.8027, 0.3141, 0.8211, 0.2985, 0.7919, 0.3254, 0.7719, 0.3674, 0.8384, 0.3274, 0.8549, 0.3141, 0.8211, 0.3477, 0.8027, 0.3834, 0.8789, 0.3385, 0.8925, 0.3274, 0.8549, 0.3674, 0.8384, 0.3952, 0.9223, 0.3475, 0.9331, 0.3385, 0.8925, 0.3834, 0.8789, 0.4057, 0.978, 0.3573, 0.9872, 0.3475, 0.9331, 0.3952, 0.9223, 0.5736, 0.7683, 0.5513, 0.7864, 0.536, 0.7718, 0.5624, 0.7503, 0.6645, 0.2246, 0.6272, 0.2203, 0.6438, 0.0222, 0.6856, 0.02617, 0.6385, 0.3976, 0.607, 0.3924, 0.6272, 0.2203, 0.6645, 0.2246, 0.6074, 0.5384, 0.5831, 0.5323, 0.607, 0.3924, 0.6385, 0.3976, 0.5719, 0.6402, 0.5562, 0.6335, 0.5831, 0.5323, 0.6074, 0.5384, 0.5361, 0.697, 0.5295, 0.6911, 0.5562, 0.6335, 0.5719, 0.6402, 0.5066, 0.7138, 0.5295, 0.6911, 0.5361, 0.697, 0.1796, 0.7138, 0.1505, 0.6964, 0.1573, 0.6906, 0.1573, 0.6906, 0.1505, 0.6964, 0.1161, 0.6388, 0.1319, 0.6324, 0.1319, 0.6324, 0.1161, 0.6388, 0.0831, 0.5361, 0.1075, 0.5306, 0.1075, 0.5306, 0.0831, 0.5361, 0.0554, 0.3946, 0.08696, 0.3902, 0.08696, 0.3902, 0.0554, 0.3946, 0.03359, 0.221, 0.07099, 0.2176, 0.07099, 0.2176, 0.03359, 0.221, 0.01729, 0.02213, 0.0591, 0.01917, 0.4465, 0.7864, 0.4243, 0.7683, 0.4354, 0.7503, 0.4618, 0.7718, 0.6444, 0.964, 0.5972, 0.949, 0.6148, 0.8951, 0.6603, 0.9116, 0.6603, 0.9116, 0.6148, 0.8951, 0.6317, 0.8539, 0.6742, 0.8726, 0.6742, 0.8726, 0.6317, 0.8539, 0.6521, 0.816, 0.6895, 0.837, 0.6895, 0.837, 0.6521, 0.816, 0.6756, 0.7832, 0.7065, 0.805, 0.7065, 0.805, 0.6756, 0.7832, 0.701, 0.7556, 0.725, 0.7777, 0.725, 0.7777, 0.701, 0.7556, 0.7284, 0.7345, 0.7447, 0.7554, 0.7447, 0.7554, 0.7284, 0.7345, 0.7563, 0.722, 0.7647, 0.7378, 0.7647, 0.7378, 0.7563, 0.722, 0.7822, 0.7161, 0.785, 0.7246, 0.7822, 0.7161, 0.8064, 0.715, 0.785, 0.7246, 0.785, 0.7246, 0.8064, 0.715, 0.7904, 0.7313, 0.7761, 0.749, 0.7647, 0.7378, 0.785, 0.7246, 0.7904, 0.7313, 0.7627, 0.7695, 0.7447, 0.7554, 0.7647, 0.7378, 0.7761, 0.749, 0.7499, 0.7932, 0.725, 0.7777, 0.7447, 0.7554, 0.7627, 0.7695, 0.7373, 0.8206, 0.7065, 0.805, 0.725, 0.7777, 0.7499, 0.7932, 0.7258, 0.8521, 0.6895, 0.837, 0.7065, 0.805, 0.7373, 0.8206, 0.7146, 0.8868, 0.6742, 0.8726, 0.6895, 0.837, 0.7258, 0.8521, 0.7044, 0.9248, 0.6603, 0.9116, 0.6742, 0.8726, 0.7146, 0.8868, 0.6914, 0.9772, 0.6444, 0.964, 0.6603, 0.9116, 0.7044, 0.9248, 0.4635, 0.8095, 0.4465, 0.7864, 0.4618, 0.7718, 0.482, 0.7992, 0.1082, 0.2153, 0.07099, 0.2176, 0.0591, 0.01917, 0.101, 0.01717, 0.1184, 0.3871, 0.08696, 0.3902, 0.07099, 0.2176, 0.1082, 0.2153, 0.1317, 0.5266, 0.1075, 0.5306, 0.08696, 0.3902, 0.1184, 0.3871, 0.1479, 0.628, 0.1319, 0.6324, 0.1075, 0.5306, 0.1317, 0.5266, 0.1645, 0.6866, 0.1573, 0.6906, 0.1319, 0.6324, 0.1479, 0.628, 0.1796, 0.7138, 0.1573, 0.6906, 0.1645, 0.6866, 0.1796, 0.7138, 0.1645, 0.6866, 0.1719, 0.6843, 0.1719, 0.6843, 0.1645, 0.6866, 0.1479, 0.628, 0.1638, 0.6253, 0.1638, 0.6253, 0.1479, 0.628, 0.1317, 0.5266, 0.1559, 0.5243, 0.1559, 0.5243, 0.1317, 0.5266, 0.1184, 0.3871, 0.1497, 0.3853, 0.1497, 0.3853, 0.1184, 0.3871, 0.1082, 0.2153, 0.1454, 0.214, 0.1454, 0.214, 0.1082, 0.2153, 0.101, 0.01717, 0.1428, 0.01616, 0.4741, 0.8361, 0.4635, 0.8095, 0.482, 0.7992, 0.4946, 0.8308, 0.7394, 0.9875, 0.6914, 0.9772, 0.7044, 0.9248, 0.7481, 0.9342, 0.7481, 0.9342, 0.7044, 0.9248, 0.7146, 0.8868, 0.7547, 0.8963, 0.7547, 0.8963, 0.7146, 0.8868, 0.7258, 0.8521, 0.7615, 0.8618, 0.7615, 0.8618, 0.7258, 0.8521, 0.7373, 0.8206, 0.7681, 0.8306, 0.7681, 0.8306, 0.7373, 0.8206, 0.7499, 0.7932, 0.775, 0.8029, 0.775, 0.8029, 0.7499, 0.7932, 0.7627, 0.7695, 0.782, 0.7781, 0.782, 0.7781, 0.7627, 0.7695, 0.7761, 0.749, 0.7894, 0.756, 0.7894, 0.756, 0.7761, 0.749, 0.7904, 0.7313, 0.7973, 0.7357, 0.7904, 0.7313, 0.8064, 0.715, 0.7973, 0.7357, 0.7973, 0.7357, 0.8064, 0.715, 0.8051, 0.7374, 0.8037, 0.759, 0.7894, 0.756, 0.7973, 0.7357, 0.8051, 0.7374, 0.8023, 0.7817, 0.782, 0.7781, 0.7894, 0.756, 0.8037, 0.759, 0.8007, 0.807, 0.775, 0.8029, 0.782, 0.7781, 0.8023, 0.7817, 0.7989, 0.8351, 0.7681, 0.8306, 0.775, 0.8029, 0.8007, 0.807, 0.7971, 0.8665, 0.7615, 0.8618, 0.7681, 0.8306, 0.7989, 0.8351, 0.7947, 0.901, 0.7547, 0.8963, 0.7615, 0.8618, 0.7971, 0.8665, 0.7922, 0.9393, 0.7481, 0.9342, 0.7547, 0.8963, 0.7947, 0.901, 0.7888, 0.9937, 0.7394, 0.9875, 0.7481, 0.9342, 0.7922, 0.9393, 0.4777, 0.8646, 0.4741, 0.8361, 0.4946, 0.8308, 0.4989, 0.8646, 0.1824, 0.2138, 0.1454, 0.214, 0.1428, 0.01616, 0.1847, 0.01616, 0.1809, 0.3849, 0.1497, 0.3853, 0.1454, 0.214, 0.1824, 0.2138, 0.18, 0.5236, 0.1559, 0.5243, 0.1497, 0.3853, 0.1809, 0.3849, 0.1798, 0.6243, 0.1638, 0.6253, 0.1559, 0.5243, 0.18, 0.5236, 0.1795, 0.6834, 0.1719, 0.6843, 0.1638, 0.6253, 0.1798, 0.6243, 0.1719, 0.6843, 0.1795, 0.6834, 0.1796, 0.7138])
me_bansheebody.materials.append(mat_bansheebody)
me_bansheebody.use_remesh_preserve_volume = False
me_bansheebody.use_remesh_preserve_attributes = False
me_bansheebody.use_mirror_vertex_groups = False
me_bansheebody.update()
me_bansheewings = bpy.data.meshes.new('BansheeWings')
me_bansheewings.from_pydata([(0.1169, 0.4325, 1.28), (0.3131, 0.1221, -0.3832), (-0.3193, 0.1221, -0.3832), (-0.1231, 0.4325, 1.28), (0.1169, -0.2503, 0.6679), (0.3131, -0.06786, -0.3832), (-0.3193, -0.06786, -0.3832), (-0.1231, -0.2503, 0.6679), (-0.8024, -0.2674, 0.1938), (-0.8031, -0.1728, -0.1361), (-0.8331, 0.01831, 0.2376), (-0.8065, -0.0543, -0.1393), (0.7969, -0.1728, -0.1832), (0.7846, -0.2889, 0.2024), (0.8029, -0.05024, -0.18), (0.8062, 0.04334, 0.2454), (-0.003107, 0.1927, 0.6844), (-0.003107, 0.09867, -0.288), (-2.174, -0.5481, 0.5486), (-2.174, -0.5481, 0.7484), (-0.003107, 0.03894, 0.6844), (-0.003107, 0.03894, -0.288), (-2.174, -0.587, 0.5486), (-2.174, -0.587, 0.7484), (2.168, -0.587, 0.5486), (2.168, -0.587, 0.7484), (2.168, -0.5481, 0.5486), (2.168, -0.5481, 0.7484), (-0.003107, 0.1221, -0.3832), (0.215, 0.2773, 0.3984), (-0.003107, 0.4325, 1.28), (-0.2212, 0.2773, 0.3984), (0.215, -0.1591, 0.09257), (-0.003107, -0.06786, -0.3832), (-0.2212, -0.1591, 0.09257), (-0.003107, -0.2503, 0.6679), (0.3131, 0.02714, -0.3832), (0.1169, 0.0911, 0.9737), (-0.3193, 0.02714, -0.3832), (-0.1231, 0.0911, 0.9737), (-0.4781, 0.2254, 0.7088), (-0.8178, -0.1246, 0.2157), (-0.4628, -0.2589, 0.3811), (-0.5612, -0.1203, -0.2597), (-0.8048, -0.1135, -0.1377), (-0.5629, 0.03392, -0.2613), (-0.8028, -0.2201, 0.02885), (-0.8198, -0.018, 0.04914), (0.4508, -0.2696, 0.3854), (0.7954, -0.1228, 0.2239), (0.4616, 0.2379, 0.7127), (0.558, 0.03595, -0.2816), (0.7999, -0.1115, -0.1816), (0.555, -0.1203, -0.2832), (0.7908, -0.2308, 0.009566), (0.8045, -0.003452, 0.03271), (-1.089, -0.1777, 0.1303), (-0.003107, 0.1927, 0.1982), (-1.089, -0.1777, 0.7164), (-2.174, -0.5481, 0.6485), (-0.003107, 0.03894, 0.1982), (-1.089, -0.274, 0.1303), (-2.174, -0.587, 0.6485), (-1.089, -0.274, 0.7164), (-0.003107, 0.1158, -0.288), (-0.003107, 0.1158, 0.6844), (-2.174, -0.5676, 0.5486), (-2.174, -0.5676, 0.7484), (1.083, -0.274, 0.7164), (2.168, -0.5676, 0.7484), (1.083, -0.1777, 0.7164), (1.083, -0.1777, 0.1303), (2.168, -0.5676, 0.5486), (1.083, -0.274, 0.1303), (2.168, -0.587, 0.6485), (2.168, -0.5481, 0.6485), (2.168, -0.5676, 0.6485), (1.083, -0.1777, 0.6165), (1.083, -0.274, 0.6165), (1.083, -0.2546, 0.1303), (1.083, -0.2546, 0.7164), (-1.089, -0.2546, 0.7164), (-2.174, -0.5676, 0.6485), (-1.089, -0.2546, 0.1303), (-1.089, -0.274, 0.6165), (-1.089, -0.1777, 0.6165), (0.7938, -0.1696, 0.01117), (0.5597, 0.08273, -0.0689), (0.5489, -0.1784, -0.09043), (0.558, -0.05905, -0.2816), (0.4616, -0.1035, 0.4069), (-0.8044, -0.1609, 0.02723), (-0.5762, 0.07022, -0.07282), (-0.5609, -0.1676, -0.09473), (-0.5629, -0.06108, -0.2613), (-0.4781, -0.116, 0.403), (-0.003107, 0.0911, 0.9737), (-0.003107, 0.02714, -0.3832), (-0.1012, -0.1591, 0.09257), (-0.1012, 0.2773, 0.3984), (0.3131, 0.1221, -0.3832), (0.558, 0.03595, -0.2816), (0.8029, -0.05024, -0.18), (0.8029, -0.05024, -0.18), (0.8045, -0.003452, 0.03271), (0.8062, 0.04334, 0.2454), (0.8062, 0.04334, 0.2454), (0.7954, -0.1228, 0.2239), (0.7846, -0.2889, 0.2024), (0.7846, -0.2889, 0.2024), (0.7908, -0.2308, 0.009566), (0.7969, -0.1728, -0.1832), (0.7969, -0.1728, -0.1832), (0.7999, -0.1115, -0.1816), (0.555, -0.1203, -0.2832), (0.3131, -0.06786, -0.3832), (-0.003107, -0.06786, -0.3832), (-0.3193, -0.06786, -0.3832), (-0.5612, -0.1203, -0.2597), (-0.8031, -0.1728, -0.1361), (-0.8031, -0.1728, -0.1361), (-0.8028, -0.2201, 0.02885), (-0.8024, -0.2674, 0.1938), (-0.8024, -0.2674, 0.1938), (-0.8178, -0.1246, 0.2157), (-0.8331, 0.01831, 0.2376), (-0.8331, 0.01831, 0.2376), (-0.8198, -0.018, 0.04914), (-0.8065, -0.0543, -0.1393), (-0.8065, -0.0543, -0.1393), (-0.8048, -0.1135, -0.1377), (-0.5629, 0.03392, -0.2613), (-0.3193, 0.1221, -0.3832), (-0.003107, 0.1221, -0.3832), (-0.4781, 0.2254, 0.7088), (-0.1231, 0.4325, 1.28), (-0.1231, 0.4325, 1.28), (-0.003107, 0.4325, 1.28), (0.1169, 0.4325, 1.28), (0.1169, 0.4325, 1.28), (0.1169, 0.0911, 0.9737), (0.1169, -0.2503, 0.6679), (0.1169, -0.2503, 0.6679), (0.4508, -0.2696, 0.3854), (-0.003107, -0.2503, 0.6679), (-0.1231, -0.2503, 0.6679), (-0.1231, -0.2503, 0.6679), (-0.1231, 0.0911, 0.9737), (-0.4628, -0.2589, 0.3811), (0.4616, 0.2379, 0.7127), (-0.003107, 0.09867, -0.288), (-0.003107, 0.09867, -0.288), (-0.003107, 0.09867, -0.288), (1.083, -0.1777, 0.1303), (2.168, -0.5481, 0.5486), (2.168, -0.5481, 0.5486), (2.168, -0.5481, 0.6485), (2.168, -0.5481, 0.7484), (2.168, -0.5481, 0.7484), (2.168, -0.5676, 0.7484), (2.168, -0.587, 0.7484), (2.168, -0.587, 0.7484), (2.168, -0.587, 0.6485), (2.168, -0.587, 0.5486), (2.168, -0.587, 0.5486), (2.168, -0.5676, 0.5486), (1.083, -0.274, 0.1303), (-0.003107, 0.03894, -0.288), (-0.003107, 0.03894, -0.288), (-1.089, -0.274, 0.1303), (-2.174, -0.587, 0.5486), (-2.174, -0.587, 0.5486), (-2.174, -0.5676, 0.5486), (-2.174, -0.5481, 0.5486), (-2.174, -0.5481, 0.5486), (-2.174, -0.5481, 0.6485), (-2.174, -0.5481, 0.7484), (-2.174, -0.5481, 0.7484), (-2.174, -0.5676, 0.7484), (-2.174, -0.587, 0.7484), (-2.174, -0.587, 0.7484), (-1.089, -0.274, 0.7164), (-0.003107, 0.03894, 0.6844), (-0.003107, 0.03894, 0.6844), (1.083, -0.274, 0.7164), (-0.003107, 0.03894, 0.1982), (-0.003107, 0.03894, -0.288), (-2.174, -0.587, 0.6485), (-1.089, -0.1777, 0.7164), (-0.003107, 0.1927, 0.6844), (-0.003107, 0.1927, 0.6844), (1.083, -0.1777, 0.7164), (-0.003107, 0.1927, 0.1982), (-1.089, -0.1777, 0.1303), (-0.003107, 0.1158, -0.288)], [], [(75, 27, 69), (69, 76, 75), (26, 75, 76), (76, 69, 25), (76, 25, 74), (74, 72, 76), (26, 76, 72), (72, 74, 24), (71, 17, 57), (57, 77, 71), (155, 71, 77), (77, 57, 16), (77, 16, 70), (70, 156, 77), (155, 77, 156), (156, 70, 158), (78, 20, 60), (60, 73, 78), (164, 78, 73), (73, 60, 21), (68, 20, 78), (78, 162, 68), (161, 68, 162), (162, 78, 164), (79, 168, 64), (64, 153, 79), (154, 79, 153), (153, 64, 152), (166, 168, 79), (79, 165, 166), (163, 166, 165), (165, 79, 154), (191, 190, 65), (65, 80, 191), (157, 191, 80), (80, 65, 183), (80, 183, 184), (184, 159, 80), (157, 80, 159), (159, 184, 160), (81, 19, 67), (67, 63, 81), (183, 81, 63), (63, 67, 23), (58, 19, 81), (81, 65, 58), (190, 58, 65), (65, 81, 183), (82, 18, 66), (66, 62, 82), (180, 82, 62), (62, 66, 22), (59, 18, 82), (82, 178, 59), (177, 59, 178), (178, 82, 180), (56, 151, 194), (194, 83, 56), (174, 56, 83), (83, 194, 167), (83, 167, 61), (61, 172, 83), (174, 83, 172), (172, 61, 171), (84, 182, 181), (181, 187, 84), (170, 84, 187), (187, 181, 179), (185, 182, 84), (84, 169, 185), (186, 185, 169), (169, 84, 170), (85, 173, 175), (175, 188, 85), (189, 85, 188), (188, 175, 176), (193, 173, 85), (85, 192, 193), (150, 193, 192), (192, 85, 189), (55, 15, 49), (49, 86, 55), (14, 55, 86), (86, 49, 13), (86, 13, 54), (54, 52, 86), (14, 86, 52), (52, 54, 12), (87, 100, 29), (29, 50, 87), (106, 87, 50), (29, 139, 50), (51, 100, 87), (87, 104, 51), (103, 51, 104), (104, 87, 106), (143, 141, 32), (32, 88, 143), (109, 143, 88), (88, 32, 115), (88, 115, 53), (53, 110, 88), (109, 88, 110), (110, 53, 112), (89, 5, 36), (36, 101, 89), (102, 89, 101), (101, 36, 1), (114, 5, 89), (89, 113, 114), (111, 114, 113), (113, 89, 102), (149, 138, 37), (37, 90, 149), (105, 149, 90), (90, 37, 4), (90, 4, 48), (48, 107, 90), (105, 90, 107), (107, 48, 108), (91, 11, 44), (44, 46, 91), (8, 91, 46), (46, 44, 9), (47, 11, 91), (91, 41, 47), (10, 47, 41), (41, 91, 8), (40, 3, 31), (31, 92, 40), (126, 40, 92), (92, 31, 132), (92, 132, 45), (45, 127, 92), (126, 92, 127), (127, 45, 129), (93, 6, 34), (34, 42, 93), (123, 93, 42), (42, 34, 146), (43, 6, 93), (93, 121, 43), (120, 43, 121), (121, 93, 123), (131, 2, 38), (38, 94, 131), (128, 131, 94), (94, 38, 117), (94, 117, 118), (118, 130, 94), (128, 94, 130), (130, 118, 119), (95, 145, 147), (147, 134, 95), (125, 95, 134), (134, 147, 136), (148, 145, 95), (95, 124, 148), (122, 148, 124), (124, 95, 125), (35, 142, 140), (140, 96, 35), (7, 35, 96), (140, 0, 96), (96, 0, 30), (30, 39, 96), (7, 96, 39), (39, 30, 135), (28, 1, 36), (36, 97, 28), (2, 28, 97), (97, 36, 5), (97, 5, 33), (33, 38, 97), (2, 97, 38), (38, 33, 117), (98, 141, 144), (144, 34, 98), (6, 98, 34), (34, 144, 146), (32, 141, 98), (98, 116, 32), (115, 32, 116), (116, 98, 6), (99, 139, 29), (29, 133, 99), (132, 99, 133), (133, 29, 100), (137, 139, 99), (99, 31, 137), (3, 137, 31), (31, 99, 132)])
me_bansheewings.polygons.foreach_set('use_smooth', [True] * 192)
_uv = me_bansheewings.uv_layers.new(name='UVTex')
_uv.uv.foreach_set('vector', [0.5347, 0.7647, 0.5347, 0.786, 0.5306, 0.786, 0.5306, 0.786, 0.5306, 0.7647, 0.5347, 0.7647, 0.5347, 0.7434, 0.5347, 0.7647, 0.5306, 0.7647, 0.5306, 0.7647, 0.5306, 0.786, 0.5264, 0.786, 0.5306, 0.7647, 0.5264, 0.786, 0.5264, 0.7647, 0.5264, 0.7647, 0.5306, 0.7434, 0.5306, 0.7647, 0.5347, 0.7434, 0.5306, 0.7647, 0.5306, 0.7434, 0.5306, 0.7434, 0.5264, 0.7647, 0.5264, 0.7434, 0.26, 0.5492, 0.0, 0.5492, 0.03547, 0.452, 0.03547, 0.452, 0.2955, 0.452, 0.26, 0.5492, 0.5201, 0.5491, 0.26, 0.5492, 0.2955, 0.452, 0.2955, 0.452, 0.03547, 0.452, 0.07072, 0.3551, 0.2955, 0.452, 0.07072, 0.3551, 0.3058, 0.4217, 0.3058, 0.4217, 0.5303, 0.5191, 0.2955, 0.452, 0.5201, 0.5491, 0.2955, 0.452, 0.5303, 0.5191, 0.5303, 0.5191, 0.3058, 0.4217, 0.5406, 0.4888, 0.2427, 0.9104, 0.01424, 0.9404, 0.007172, 0.8421, 0.007172, 0.8421, 0.2355, 0.8117, 0.2427, 0.9104, 0.4711, 0.8801, 0.2427, 0.9104, 0.2355, 0.8117, 0.2355, 0.8117, 0.007172, 0.8421, 0.0, 0.7434, 0.2442, 0.9404, 0.01424, 0.9404, 0.2427, 0.9104, 0.2427, 0.9104, 0.4726, 0.9099, 0.2442, 0.9404, 0.4742, 0.94, 0.2442, 0.9404, 0.4726, 0.9099, 0.4726, 0.9099, 0.2427, 0.9104, 0.4711, 0.8801, 0.6291, 0.2384, 0.3828, 0.2699, 0.3721, 0.2384, 0.3721, 0.2384, 0.6179, 0.2061, 0.6291, 0.2384, 0.8753, 0.2068, 0.6291, 0.2384, 0.6179, 0.2061, 0.6179, 0.2061, 0.3721, 0.2384, 0.361, 0.2061, 0.6392, 0.2707, 0.3828, 0.2699, 0.6291, 0.2384, 0.6291, 0.2384, 0.8851, 0.2383, 0.6392, 0.2707, 0.8951, 0.2705, 0.6392, 0.2707, 0.8851, 0.2383, 0.8851, 0.2383, 0.6291, 0.2384, 0.8753, 0.2068, 0.7088, 0.9404, 0.4742, 0.9398, 0.485, 0.9104, 0.485, 0.9104, 0.7196, 0.911, 0.7088, 0.9404, 0.9438, 0.9404, 0.7088, 0.9404, 0.7196, 0.911, 0.7196, 0.911, 0.485, 0.9104, 0.4955, 0.8817, 0.7196, 0.911, 0.4955, 0.8817, 0.7295, 0.8816, 0.7295, 0.8816, 0.9533, 0.9118, 0.7196, 0.911, 0.9438, 0.9404, 0.7196, 0.911, 0.9533, 0.9118, 0.9533, 0.9118, 0.7295, 0.8816, 0.9631, 0.8824, 0.6119, 0.3247, 0.3807, 0.3544, 0.371, 0.3249, 0.371, 0.3249, 0.6018, 0.2944, 0.6119, 0.3247, 0.8431, 0.2952, 0.6119, 0.3247, 0.6018, 0.2944, 0.6018, 0.2944, 0.371, 0.3249, 0.361, 0.2946, 0.623, 0.3551, 0.3807, 0.3544, 0.6119, 0.3247, 0.6119, 0.3247, 0.8538, 0.3248, 0.623, 0.3551, 0.8649, 0.3551, 0.623, 0.3551, 0.8538, 0.3248, 0.8538, 0.3248, 0.6119, 0.3247, 0.8431, 0.2952, 0.4784, 0.7647, 0.4742, 0.7434, 0.4784, 0.7434, 0.4784, 0.7434, 0.4825, 0.7647, 0.4784, 0.7647, 0.4825, 0.786, 0.4784, 0.7647, 0.4825, 0.7647, 0.4825, 0.7647, 0.4784, 0.7434, 0.4825, 0.7434, 0.4742, 0.7647, 0.4742, 0.7434, 0.4784, 0.7647, 0.4784, 0.7647, 0.4784, 0.786, 0.4742, 0.7647, 0.4742, 0.786, 0.4742, 0.7647, 0.4784, 0.786, 0.4784, 0.786, 0.4784, 0.7647, 0.4825, 0.786, 0.7302, 0.9404, 0.9672, 0.9411, 0.9569, 0.9709, 0.9569, 0.9709, 0.7198, 0.9702, 0.7302, 0.9404, 0.4927, 0.9404, 0.7302, 0.9404, 0.7198, 0.9702, 0.7198, 0.9702, 0.9569, 0.9709, 0.9469, 0.9999, 0.7198, 0.9702, 0.9469, 0.9999, 0.7104, 1.0, 0.7104, 1.0, 0.4836, 0.9694, 0.7198, 0.9702, 0.4927, 0.9404, 0.7198, 0.9702, 0.4836, 0.9694, 0.4836, 0.9694, 0.7104, 1.0, 0.4742, 0.9992, 0.2417, 0.6465, 0.4629, 0.7434, 0.2314, 0.6763, 0.2314, 0.6763, 0.01034, 0.579, 0.2417, 0.6465, 0.0206, 0.5494, 0.2417, 0.6465, 0.01034, 0.579, 0.01034, 0.579, 0.2314, 0.6763, 0.0, 0.6088, 0.4987, 0.6465, 0.4629, 0.7434, 0.2417, 0.6465, 0.2417, 0.6465, 0.2777, 0.5493, 0.4987, 0.6465, 0.5347, 0.5492, 0.4987, 0.6465, 0.2777, 0.5493, 0.2777, 0.5493, 0.2417, 0.6465, 0.0206, 0.5494, 0.6069, 0.0319, 0.3643, 0.06411, 0.3626, 0.03241, 0.3626, 0.03241, 0.6052, 0.0, 0.6069, 0.0319, 0.8495, 6.358e-09, 0.6069, 0.0319, 0.6052, 0.0, 0.6052, 0.0, 0.3626, 0.03241, 0.361, 0.0005058, 0.6145, 0.1352, 0.3643, 0.06411, 0.6069, 0.0319, 0.6069, 0.0319, 0.857, 0.1028, 0.6145, 0.1352, 0.8646, 0.2061, 0.6145, 0.1352, 0.857, 0.1028, 0.857, 0.1028, 0.6069, 0.0319, 0.8495, 6.358e-09, 0.8384, 0.4911, 0.8541, 0.5349, 0.8183, 0.5349, 0.8183, 0.5349, 0.8026, 0.4911, 0.8384, 0.4911, 0.8227, 0.4474, 0.8384, 0.4911, 0.8026, 0.4911, 0.8026, 0.4911, 0.8183, 0.5349, 0.7825, 0.5349, 0.8026, 0.4911, 0.7825, 0.5349, 0.7896, 0.4925, 0.7896, 0.4925, 0.8097, 0.4487, 0.8026, 0.4911, 0.8227, 0.4474, 0.8026, 0.4911, 0.8097, 0.4487, 0.8097, 0.4487, 0.7896, 0.4925, 0.7966, 0.4501, 0.05623, 0.06373, 0.1116, 1.584e-05, 0.1323, 0.1673, 0.1323, 0.1673, 0.07717, 0.231, 0.05623, 0.06373, 0.0009726, 0.1274, 0.05623, 0.06373, 0.07717, 0.231, 0.1323, 0.1673, 0.1526, 0.3551, 0.07717, 0.231, 0.05577, 0.01794, 0.1116, 1.584e-05, 0.05623, 0.06373, 0.05623, 0.06373, 0.0004825, 0.08166, 0.05577, 0.01794, 0.0, 0.03589, 0.05577, 0.01794, 0.0004825, 0.08166, 0.0004825, 0.08166, 0.05623, 0.06373, 0.0009726, 0.1274, 0.8041, 0.7174, 0.7322, 0.7763, 0.7521, 0.6524, 0.7521, 0.6524, 0.8236, 0.6143, 0.8041, 0.7174, 0.8755, 0.6794, 0.8041, 0.7174, 0.8236, 0.6143, 0.8236, 0.6143, 0.7521, 0.6524, 0.7719, 0.5492, 0.8236, 0.6143, 0.7719, 0.5492, 0.8239, 0.5716, 0.8239, 0.5716, 0.8757, 0.6366, 0.8236, 0.6143, 0.8755, 0.6794, 0.8236, 0.6143, 0.8757, 0.6366, 0.8757, 0.6366, 0.8239, 0.5716, 0.876, 0.5939, 0.6565, 0.8147, 0.601, 0.8165, 0.601, 0.7966, 0.601, 0.7966, 0.6565, 0.7948, 0.6565, 0.8147, 0.712, 0.8128, 0.6565, 0.8147, 0.6565, 0.7948, 0.6565, 0.7948, 0.601, 0.7966, 0.601, 0.7767, 0.6558, 0.8275, 0.601, 0.8165, 0.6565, 0.8147, 0.6565, 0.8147, 0.7113, 0.8257, 0.6558, 0.8275, 0.7106, 0.8385, 0.6558, 0.8275, 0.7113, 0.8257, 0.7113, 0.8257, 0.6565, 0.8147, 0.712, 0.8128, 0.6844, 0.4647, 0.7825, 0.549, 0.6968, 0.5492, 0.6968, 0.5492, 0.5999, 0.4658, 0.6844, 0.4647, 0.5982, 0.3907, 0.6844, 0.4647, 0.5999, 0.4658, 0.5999, 0.4658, 0.6968, 0.5492, 0.611, 0.5492, 0.5999, 0.4658, 0.611, 0.5492, 0.5716, 0.4782, 0.5716, 0.4782, 0.5693, 0.4027, 0.5999, 0.4658, 0.5982, 0.3907, 0.5999, 0.4658, 0.5693, 0.4027, 0.5693, 0.4027, 0.5716, 0.4782, 0.5406, 0.4148, 0.899, 0.4964, 0.882, 0.4579, 0.8944, 0.4601, 0.8944, 0.4601, 0.9114, 0.4986, 0.899, 0.4964, 0.916, 0.5349, 0.899, 0.4964, 0.9114, 0.4986, 0.9114, 0.4986, 0.8944, 0.4601, 0.9068, 0.4624, 0.8681, 0.4964, 0.882, 0.4579, 0.899, 0.4964, 0.899, 0.4964, 0.8851, 0.5349, 0.8681, 0.4964, 0.8541, 0.5349, 0.8681, 0.4964, 0.8851, 0.5349, 0.8851, 0.5349, 0.899, 0.4964, 0.916, 0.5349, 0.2817, 0.23, 0.2034, 0.3551, 0.2238, 0.1675, 0.2238, 0.1675, 0.3029, 0.06263, 0.2817, 0.23, 0.361, 0.1252, 0.2817, 0.23, 0.3029, 0.06263, 0.3029, 0.06263, 0.2238, 0.1675, 0.2447, 5.284e-05, 0.3029, 0.06263, 0.2447, 5.284e-05, 0.3007, 0.02223, 0.3007, 0.02223, 0.3588, 0.08481, 0.3029, 0.06263, 0.361, 0.1252, 0.3029, 0.06263, 0.3588, 0.08481, 0.3588, 0.08481, 0.3007, 0.02223, 0.3566, 0.04443, 0.5863, 0.6151, 0.6377, 0.5505, 0.6594, 0.6532, 0.6594, 0.6532, 0.6077, 0.7178, 0.5863, 0.6151, 0.5347, 0.6797, 0.5863, 0.6151, 0.6077, 0.7178, 0.6077, 0.7178, 0.6594, 0.6532, 0.6813, 0.7767, 0.5862, 0.5787, 0.6377, 0.5505, 0.5863, 0.6151, 0.5863, 0.6151, 0.5347, 0.6432, 0.5862, 0.5787, 0.5347, 0.6068, 0.5862, 0.5787, 0.5347, 0.6432, 0.5347, 0.6432, 0.5863, 0.6151, 0.5347, 0.6797, 0.848, 0.3907, 0.9064, 0.3907, 0.9004, 0.4091, 0.9004, 0.4091, 0.842, 0.4091, 0.848, 0.3907, 0.7897, 0.3907, 0.848, 0.3907, 0.842, 0.4091, 0.842, 0.4091, 0.9004, 0.4091, 0.8944, 0.4276, 0.842, 0.4091, 0.8944, 0.4276, 0.8385, 0.4207, 0.8385, 0.4207, 0.7861, 0.4023, 0.842, 0.4091, 0.7897, 0.3907, 0.842, 0.4091, 0.7861, 0.4023, 0.7861, 0.4023, 0.8385, 0.4207, 0.7825, 0.4138, 0.9317, 0.6253, 0.9872, 0.6901, 0.9317, 0.7554, 0.9317, 0.7554, 0.8762, 0.689, 0.9317, 0.6253, 0.876, 0.5731, 0.9317, 0.6253, 0.8762, 0.689, 0.8762, 0.689, 0.9317, 0.7554, 0.876, 0.8206, 0.9559, 0.6138, 0.9872, 0.6901, 0.9317, 0.6253, 0.9317, 0.6253, 0.9003, 0.5611, 0.9559, 0.6138, 0.9245, 0.5492, 0.9559, 0.6138, 0.9003, 0.5611, 0.9003, 0.5611, 0.9317, 0.6253, 0.876, 0.5731, 0.5406, 0.3907, 0.5406, 0.3653, 0.6376, 0.3653, 0.6376, 0.3653, 0.6376, 0.3907, 0.5406, 0.3907, 0.5347, 0.8639, 0.5347, 0.8385, 0.6317, 0.8385, 0.6376, 0.3653, 0.7346, 0.3653, 0.6376, 0.3907, 0.6376, 0.3907, 0.7346, 0.3653, 0.7346, 0.3907, 0.7287, 0.8385, 0.6317, 0.8639, 0.6317, 0.8385, 0.5347, 0.8639, 0.6317, 0.8385, 0.6317, 0.8639, 0.6317, 0.8639, 0.7287, 0.8385, 0.7287, 0.8639, 0.5347, 0.7767, 0.601, 0.7767, 0.601, 0.7966, 0.601, 0.7966, 0.5347, 0.7966, 0.5347, 0.7767, 0.9064, 0.3907, 0.9677, 0.4106, 0.9617, 0.429, 0.5347, 0.7966, 0.601, 0.7966, 0.601, 0.8165, 0.5347, 0.7966, 0.601, 0.8165, 0.5347, 0.8165, 0.9557, 0.4474, 0.9004, 0.4091, 0.9617, 0.429, 0.9064, 0.3907, 0.9617, 0.429, 0.9004, 0.4091, 0.9004, 0.4091, 0.9557, 0.4474, 0.8944, 0.4276, 0.6849, 0.653, 0.7322, 0.7763, 0.7068, 0.7765, 0.7068, 0.7765, 0.6594, 0.6532, 0.6849, 0.653, 0.6377, 0.5505, 0.6849, 0.653, 0.6594, 0.6532, 0.6594, 0.6532, 0.7068, 0.7765, 0.6813, 0.7767, 0.7521, 0.6524, 0.7322, 0.7763, 0.6849, 0.653, 0.6849, 0.653, 0.7048, 0.5499, 0.7521, 0.6524, 0.7719, 0.5492, 0.7521, 0.6524, 0.7048, 0.5499, 0.7048, 0.5499, 0.6849, 0.653, 0.6377, 0.5505, 0.1986, 0.1674, 0.1526, 0.3551, 0.1323, 0.1673, 0.1323, 0.1673, 0.1781, 0.0, 0.1986, 0.1674, 0.2447, 5.284e-05, 0.1986, 0.1674, 0.1781, 0.0, 0.1781, 0.0, 0.1323, 0.1673, 0.1116, 1.584e-05, 0.178, 0.3551, 0.1526, 0.3551, 0.1986, 0.1674, 0.1986, 0.1674, 0.2238, 0.1675, 0.178, 0.3551, 0.2034, 0.3551, 0.178, 0.3551, 0.2238, 0.1675, 0.2238, 0.1675, 0.1986, 0.1674, 0.2447, 5.284e-05])
me_bansheewings.materials.append(mat_bansheewings)
me_bansheewings.use_remesh_preserve_volume = False
me_bansheewings.use_remesh_preserve_attributes = False
me_bansheewings.use_mirror_vertex_groups = False
me_bansheewings.update()

# ---- objects
ob_camera = bpy.data.objects.new('Camera', cam_camera_002)
ob_lamp_001 = bpy.data.objects.new('Lamp.001', light_lamp_001)
ob_bansheepylon = bpy.data.objects.new('BansheePylon', me_bansheepylon)
ob_bansheebody = bpy.data.objects.new('BansheeBody', me_bansheebody)
ob_bansheewings = bpy.data.objects.new('BansheeWings', me_bansheewings)

# ---- transforms, parenting, visibility, modifiers, constraints
ob_camera.location = (-3.877, 3.61, -1.962)
ob_camera.rotation_euler = (-4.129, -0.9633, 3.467)
ob_camera.lock_rotations_4d = False
ob_camera.empty_display_type = 'ARROWS'
ob_camera.lineart.crease_threshold = 0.0
ob_lamp_001.location = (4.93, 9.384, 2.002)
ob_lamp_001.rotation_euler = (1.38, 0.226, -3.617)
ob_lamp_001.lock_rotations_4d = False
ob_lamp_001.empty_display_type = 'ARROWS'
ob_lamp_001.lineart.crease_threshold = 0.0
ob_bansheepylon.location = (0.0, 0.0, 0.0)
ob_bansheepylon.lock_rotations_4d = False
ob_bansheepylon.empty_display_type = 'ARROWS'
ob_bansheepylon.lineart.crease_threshold = 0.0
ob_bansheebody.location = (0.0, 0.0, 0.0)
ob_bansheebody.lock_rotations_4d = False
ob_bansheebody.empty_display_type = 'ARROWS'
ob_bansheebody.lineart.crease_threshold = 0.0
ob_bansheewings.location = (0.0, 0.0, 0.0)
ob_bansheewings.lock_rotations_4d = False
ob_bansheewings.empty_display_type = 'ARROWS'
ob_bansheewings.lineart.crease_threshold = 0.0

# ---- collection membership
col_collection_1.objects.link(ob_camera)
col_collection_1.objects.link(ob_lamp_001)
col_collection_1.objects.link(ob_bansheepylon)
col_collection_1.objects.link(ob_bansheebody)
col_collection_1.objects.link(ob_bansheewings)

# ---- scene / render settings (as saved in the file)
scene.camera = ob_camera
scene.frame_start = 1; scene.frame_end = 250; scene.frame_set(1)
scene.render.engine = 'BLENDER_EEVEE_NEXT'
scene.render.image_settings.file_format = 'JPEG'
scene.render.image_settings.color_mode = 'RGB'
scene.render.image_settings.compression = 90
scene.render.resolution_x = 800
scene.render.resolution_y = 600
scene.render.pixel_aspect_x = 100.0
scene.render.pixel_aspect_y = 100.0
scene.render.fps = 25
scene.render.dither_intensity = 0.0
scene.render.use_compositing = False
scene.render.use_sequencer = False
scene.render.bake_margin = 2
scene.render.bake_bias = 0.0
scene.render.use_stamp_time = False
scene.render.use_stamp_date = False
scene.render.use_stamp_frame = False
scene.render.use_stamp_camera = False
scene.render.use_stamp_scene = False
scene.render.use_stamp_filename = False
scene.render.use_stamp_render_time = False
scene.render.stamp_font_size = 0
scene.cycles.use_denoising = False
scene.cycles.samples = 10
scene.cycles.sampling_pattern = 'TABULATED_SOBOL'
scene.cycles.light_sampling_threshold = 0.0
scene.cycles.use_adaptive_sampling = False
scene.cycles.use_light_tree = False
scene.cycles.blur_glossy = 0.0
scene.cycles.volume_bounces = 1
scene.cycles.pixel_filter_type = 'GAUSSIAN'
scene.cycles.sample_clamp_indirect = 0.0
scene.view_settings.view_transform = 'Raw'
bpy.context.view_layer.update()
